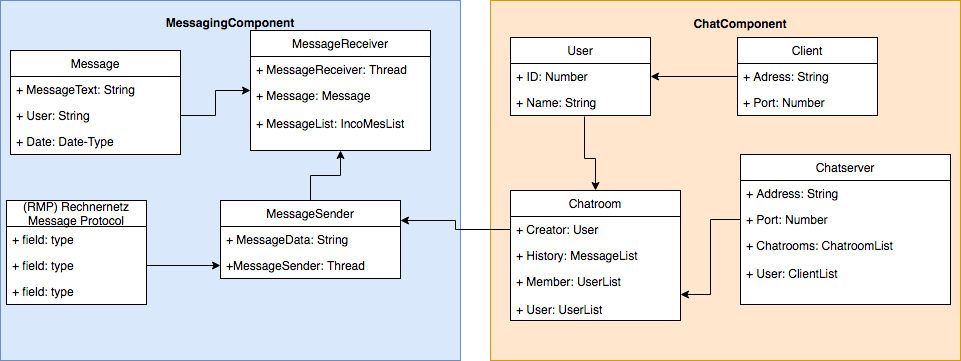

The diagram above was exported from draw.io. Its source (the exported page's mxGraphModel, read from the mxfile embedded in the PNG):
<mxGraphModel dx="876" dy="443" grid="1" gridSize="10" guides="1" tooltips="1" connect="1" arrows="1" fold="1" page="1" pageScale="1" pageWidth="827" pageHeight="1169" background="#ffffff" math="0" shadow="0">
  <root>
    <mxCell id="0" />
    <mxCell id="1" parent="0" />
    <mxCell id="2" value="" style="html=1;fillColor=#dae8fc;strokeColor=#6c8ebf;" parent="1" vertex="1">
      <mxGeometry x="20" y="70" width="460" height="360" as="geometry" />
    </mxCell>
    <mxCell id="3" value="Message" style="swimlane;fontStyle=0;childLayout=stackLayout;horizontal=1;startSize=26;fillColor=none;horizontalStack=0;resizeParent=1;resizeParentMax=0;resizeLast=0;collapsible=1;marginBottom=0;swimlaneFillColor=#ffffff;" parent="1" vertex="1">
      <mxGeometry x="30" y="120" width="170" height="104" as="geometry" />
    </mxCell>
    <mxCell id="4" value="+ MessageText: String" style="text;strokeColor=none;fillColor=none;align=left;verticalAlign=top;spacingLeft=4;spacingRight=4;overflow=hidden;rotatable=0;points=[[0,0.5],[1,0.5]];portConstraint=eastwest;" parent="3" vertex="1">
      <mxGeometry y="26" width="170" height="26" as="geometry" />
    </mxCell>
    <mxCell id="6" value="+ User: String" style="text;strokeColor=none;fillColor=none;align=left;verticalAlign=top;spacingLeft=4;spacingRight=4;overflow=hidden;rotatable=0;points=[[0,0.5],[1,0.5]];portConstraint=eastwest;" parent="3" vertex="1">
      <mxGeometry y="52" width="170" height="26" as="geometry" />
    </mxCell>
    <mxCell id="5" value="+ Date: Date-Type" style="text;strokeColor=none;fillColor=none;align=left;verticalAlign=top;spacingLeft=4;spacingRight=4;overflow=hidden;rotatable=0;points=[[0,0.5],[1,0.5]];portConstraint=eastwest;" parent="3" vertex="1">
      <mxGeometry y="78" width="170" height="26" as="geometry" />
    </mxCell>
    <mxCell id="7" value="MessagingComponent" style="text;align=center;fontStyle=1;verticalAlign=middle;spacingLeft=3;spacingRight=3;strokeColor=none;rotatable=0;points=[[0,0.5],[1,0.5]];portConstraint=eastwest;" parent="1" vertex="1">
      <mxGeometry x="210" y="80" width="80" height="26" as="geometry" />
    </mxCell>
    <mxCell id="25" style="edgeStyle=orthogonalEdgeStyle;rounded=0;html=1;exitX=0.5;exitY=0;entryX=0.5;entryY=1;jettySize=auto;orthogonalLoop=1;" parent="1" source="8" target="12" edge="1">
      <mxGeometry relative="1" as="geometry" />
    </mxCell>
    <mxCell id="8" value="MessageSender" style="swimlane;fontStyle=0;childLayout=stackLayout;horizontal=1;startSize=26;fillColor=none;horizontalStack=0;resizeParent=1;resizeParentMax=0;resizeLast=0;collapsible=1;marginBottom=0;swimlaneFillColor=#ffffff;" parent="1" vertex="1">
      <mxGeometry x="240" y="270" width="180" height="78" as="geometry" />
    </mxCell>
    <mxCell id="9" value="+ MessageData: String&#10;" style="text;strokeColor=none;fillColor=none;align=left;verticalAlign=top;spacingLeft=4;spacingRight=4;overflow=hidden;rotatable=0;points=[[0,0.5],[1,0.5]];portConstraint=eastwest;" parent="8" vertex="1">
      <mxGeometry y="26" width="180" height="26" as="geometry" />
    </mxCell>
    <mxCell id="10" value="+MessageSender: Thread" style="text;strokeColor=none;fillColor=none;align=left;verticalAlign=top;spacingLeft=4;spacingRight=4;overflow=hidden;rotatable=0;points=[[0,0.5],[1,0.5]];portConstraint=eastwest;" parent="8" vertex="1">
      <mxGeometry y="52" width="180" height="26" as="geometry" />
    </mxCell>
    <mxCell id="12" value="MessageReceiver" style="swimlane;fontStyle=0;childLayout=stackLayout;horizontal=1;startSize=26;fillColor=none;horizontalStack=0;resizeParent=1;resizeParentMax=0;resizeLast=0;collapsible=1;marginBottom=0;swimlaneFillColor=#ffffff;" parent="1" vertex="1">
      <mxGeometry x="270" y="100" width="180" height="120" as="geometry" />
    </mxCell>
    <mxCell id="14" value="+ MessageReceiver: Thread" style="text;strokeColor=none;fillColor=none;align=left;verticalAlign=top;spacingLeft=4;spacingRight=4;overflow=hidden;rotatable=0;points=[[0,0.5],[1,0.5]];portConstraint=eastwest;" parent="12" vertex="1">
      <mxGeometry y="26" width="180" height="26" as="geometry" />
    </mxCell>
    <mxCell id="13" value="+ Message: Message&#10;&#10;+ MessageList: IncoMesList" style="text;strokeColor=none;fillColor=none;align=left;verticalAlign=top;spacingLeft=4;spacingRight=4;overflow=hidden;rotatable=0;points=[[0,0.5],[1,0.5]];portConstraint=eastwest;" parent="12" vertex="1">
      <mxGeometry y="52" width="180" height="68" as="geometry" />
    </mxCell>
    <mxCell id="16" value="" style="html=1;fillColor=#ffe6cc;strokeColor=#d79b00;" parent="1" vertex="1">
      <mxGeometry x="510" y="70" width="470" height="360" as="geometry" />
    </mxCell>
    <mxCell id="17" value="ChatComponent" style="text;align=center;fontStyle=1;verticalAlign=middle;spacingLeft=3;spacingRight=3;strokeColor=none;rotatable=0;points=[[0,0.5],[1,0.5]];portConstraint=eastwest;" parent="1" vertex="1">
      <mxGeometry x="720" y="81" width="80" height="26" as="geometry" />
    </mxCell>
    <mxCell id="18" style="edgeStyle=orthogonalEdgeStyle;rounded=0;html=1;exitX=1;exitY=0.5;entryX=0;entryY=0.5;jettySize=auto;orthogonalLoop=1;" parent="1" source="6" target="12" edge="1">
      <mxGeometry relative="1" as="geometry" />
    </mxCell>
    <mxCell id="19" value="(RMP) Rechnernetz&#10;Message Protocol" style="swimlane;fontStyle=0;childLayout=stackLayout;horizontal=1;startSize=26;fillColor=none;horizontalStack=0;resizeParent=1;resizeParentMax=0;resizeLast=0;collapsible=1;marginBottom=0;swimlaneFillColor=#ffffff;" parent="1" vertex="1">
      <mxGeometry x="26" y="270" width="140" height="104" as="geometry" />
    </mxCell>
    <mxCell id="20" value="+ field: type" style="text;strokeColor=none;fillColor=none;align=left;verticalAlign=top;spacingLeft=4;spacingRight=4;overflow=hidden;rotatable=0;points=[[0,0.5],[1,0.5]];portConstraint=eastwest;" parent="19" vertex="1">
      <mxGeometry y="26" width="140" height="26" as="geometry" />
    </mxCell>
    <mxCell id="21" value="+ field: type" style="text;strokeColor=none;fillColor=none;align=left;verticalAlign=top;spacingLeft=4;spacingRight=4;overflow=hidden;rotatable=0;points=[[0,0.5],[1,0.5]];portConstraint=eastwest;" parent="19" vertex="1">
      <mxGeometry y="52" width="140" height="26" as="geometry" />
    </mxCell>
    <mxCell id="22" value="+ field: type" style="text;strokeColor=none;fillColor=none;align=left;verticalAlign=top;spacingLeft=4;spacingRight=4;overflow=hidden;rotatable=0;points=[[0,0.5],[1,0.5]];portConstraint=eastwest;" parent="19" vertex="1">
      <mxGeometry y="78" width="140" height="26" as="geometry" />
    </mxCell>
    <mxCell id="23" style="edgeStyle=orthogonalEdgeStyle;rounded=0;html=1;exitX=1;exitY=0.5;entryX=0;entryY=0.5;jettySize=auto;orthogonalLoop=1;" parent="1" source="21" target="10" edge="1">
      <mxGeometry relative="1" as="geometry" />
    </mxCell>
    <mxCell id="26" value="Chatroom" style="swimlane;fontStyle=0;childLayout=stackLayout;horizontal=1;startSize=26;fillColor=none;horizontalStack=0;resizeParent=1;resizeParentMax=0;resizeLast=0;collapsible=1;marginBottom=0;swimlaneFillColor=#ffffff;" parent="1" vertex="1">
      <mxGeometry x="530" y="260" width="170" height="130" as="geometry" />
    </mxCell>
    <mxCell id="27" value="+ Creator: User" style="text;strokeColor=none;fillColor=none;align=left;verticalAlign=top;spacingLeft=4;spacingRight=4;overflow=hidden;rotatable=0;points=[[0,0.5],[1,0.5]];portConstraint=eastwest;" parent="26" vertex="1">
      <mxGeometry y="26" width="170" height="26" as="geometry" />
    </mxCell>
    <mxCell id="29" value="+ History: MessageList" style="text;strokeColor=none;fillColor=none;align=left;verticalAlign=top;spacingLeft=4;spacingRight=4;overflow=hidden;rotatable=0;points=[[0,0.5],[1,0.5]];portConstraint=eastwest;" parent="26" vertex="1">
      <mxGeometry y="52" width="170" height="26" as="geometry" />
    </mxCell>
    <mxCell id="28" value="+ Member: UserList&#10;&#10;+ User: UserList" style="text;strokeColor=none;fillColor=none;align=left;verticalAlign=top;spacingLeft=4;spacingRight=4;overflow=hidden;rotatable=0;points=[[0,0.5],[1,0.5]];portConstraint=eastwest;" parent="26" vertex="1">
      <mxGeometry y="78" width="170" height="52" as="geometry" />
    </mxCell>
    <mxCell id="40" style="edgeStyle=orthogonalEdgeStyle;rounded=0;html=1;exitX=0.529;exitY=1.038;entryX=0.5;entryY=0;jettySize=auto;orthogonalLoop=1;exitPerimeter=0;" parent="1" source="32" target="26" edge="1">
      <mxGeometry relative="1" as="geometry">
        <Array as="points">
          <mxPoint x="604" y="228" />
          <mxPoint x="615" y="228" />
        </Array>
      </mxGeometry>
    </mxCell>
    <mxCell id="30" value="User" style="swimlane;fontStyle=0;childLayout=stackLayout;horizontal=1;startSize=26;fillColor=none;horizontalStack=0;resizeParent=1;resizeParentMax=0;resizeLast=0;collapsible=1;marginBottom=0;swimlaneFillColor=#ffffff;" parent="1" vertex="1">
      <mxGeometry x="530" y="107" width="140" height="78" as="geometry" />
    </mxCell>
    <mxCell id="31" value="+ ID: Number" style="text;strokeColor=none;fillColor=none;align=left;verticalAlign=top;spacingLeft=4;spacingRight=4;overflow=hidden;rotatable=0;points=[[0,0.5],[1,0.5]];portConstraint=eastwest;" parent="30" vertex="1">
      <mxGeometry y="26" width="140" height="26" as="geometry" />
    </mxCell>
    <mxCell id="32" value="+ Name: String" style="text;strokeColor=none;fillColor=none;align=left;verticalAlign=top;spacingLeft=4;spacingRight=4;overflow=hidden;rotatable=0;points=[[0,0.5],[1,0.5]];portConstraint=eastwest;" parent="30" vertex="1">
      <mxGeometry y="52" width="140" height="26" as="geometry" />
    </mxCell>
    <mxCell id="34" value="Chatserver" style="swimlane;fontStyle=0;childLayout=stackLayout;horizontal=1;startSize=26;fillColor=none;horizontalStack=0;resizeParent=1;resizeParentMax=0;resizeLast=0;collapsible=1;marginBottom=0;swimlaneFillColor=#ffffff;" parent="1" vertex="1">
      <mxGeometry x="760" y="224" width="210" height="150" as="geometry" />
    </mxCell>
    <mxCell id="35" value="+ Address: String" style="text;strokeColor=none;fillColor=none;align=left;verticalAlign=top;spacingLeft=4;spacingRight=4;overflow=hidden;rotatable=0;points=[[0,0.5],[1,0.5]];portConstraint=eastwest;" parent="34" vertex="1">
      <mxGeometry y="26" width="210" height="26" as="geometry" />
    </mxCell>
    <mxCell id="37" value="+ Port: Number" style="text;strokeColor=none;fillColor=none;align=left;verticalAlign=top;spacingLeft=4;spacingRight=4;overflow=hidden;rotatable=0;points=[[0,0.5],[1,0.5]];portConstraint=eastwest;" parent="34" vertex="1">
      <mxGeometry y="52" width="210" height="26" as="geometry" />
    </mxCell>
    <mxCell id="36" value="+ Chatrooms: ChatroomList&#10;&#10;+ User: ClientList" style="text;strokeColor=none;fillColor=none;align=left;verticalAlign=top;spacingLeft=4;spacingRight=4;overflow=hidden;rotatable=0;points=[[0,0.5],[1,0.5]];portConstraint=eastwest;" parent="34" vertex="1">
      <mxGeometry y="78" width="210" height="72" as="geometry" />
    </mxCell>
    <mxCell id="41" style="edgeStyle=orthogonalEdgeStyle;rounded=0;html=1;exitX=0;exitY=0.5;jettySize=auto;orthogonalLoop=1;" parent="1" source="37" target="28" edge="1">
      <mxGeometry relative="1" as="geometry" />
    </mxCell>
    <mxCell id="42" style="edgeStyle=orthogonalEdgeStyle;rounded=0;html=1;exitX=0;exitY=0.5;entryX=1;entryY=0.25;jettySize=auto;orthogonalLoop=1;" parent="1" source="27" target="8" edge="1">
      <mxGeometry relative="1" as="geometry" />
    </mxCell>
    <mxCell id="47" style="edgeStyle=orthogonalEdgeStyle;rounded=0;html=1;jettySize=auto;orthogonalLoop=1;" edge="1" parent="1" source="44" target="31">
      <mxGeometry relative="1" as="geometry" />
    </mxCell>
    <mxCell id="44" value="Client" style="swimlane;fontStyle=0;childLayout=stackLayout;horizontal=1;startSize=26;fillColor=none;horizontalStack=0;resizeParent=1;resizeParentMax=0;resizeLast=0;collapsible=1;marginBottom=0;swimlaneFillColor=#ffffff;" vertex="1" parent="1">
      <mxGeometry x="757" y="107" width="140" height="78" as="geometry" />
    </mxCell>
    <mxCell id="45" value="+ Adress: String" style="text;strokeColor=none;fillColor=none;align=left;verticalAlign=top;spacingLeft=4;spacingRight=4;overflow=hidden;rotatable=0;points=[[0,0.5],[1,0.5]];portConstraint=eastwest;" vertex="1" parent="44">
      <mxGeometry y="26" width="140" height="26" as="geometry" />
    </mxCell>
    <mxCell id="46" value="+ Port: Number" style="text;strokeColor=none;fillColor=none;align=left;verticalAlign=top;spacingLeft=4;spacingRight=4;overflow=hidden;rotatable=0;points=[[0,0.5],[1,0.5]];portConstraint=eastwest;" vertex="1" parent="44">
      <mxGeometry y="52" width="140" height="26" as="geometry" />
    </mxCell>
  </root>
</mxGraphModel>